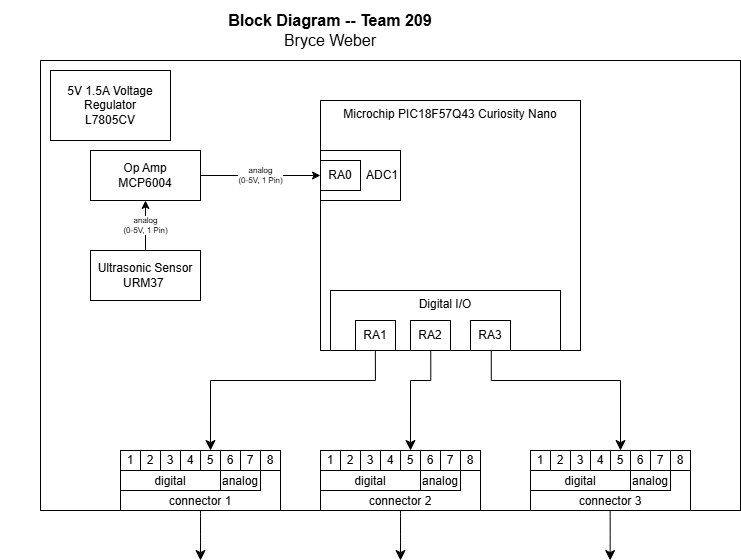

The diagram above was exported from draw.io. Its source (the exported page's mxGraphModel, read from the mxfile embedded in the PNG):
<mxGraphModel dx="485" dy="548" grid="1" gridSize="10" guides="1" tooltips="1" connect="1" arrows="1" fold="1" page="1" pageScale="1" pageWidth="850" pageHeight="1100" math="0" shadow="0">
  <root>
    <mxCell id="0" />
    <mxCell id="1" parent="0" />
    <mxCell id="ZfCj1toXuSuC-5furzQ7-15" value="Microchip PIC18F57Q43 Curiosity Nano" style="rounded=0;whiteSpace=wrap;html=1;verticalAlign=top;fillColor=none;movable=1;resizable=1;rotatable=1;deletable=1;editable=1;locked=0;connectable=1;" parent="1" vertex="1">
      <mxGeometry x="370" y="140" width="260" height="250" as="geometry" />
    </mxCell>
    <mxCell id="EmmmP5cw6zoP9wVPyDhg-1" value="" style="rounded=0;whiteSpace=wrap;html=1;fillColor=none;verticalAlign=top;" parent="1" vertex="1">
      <mxGeometry x="90" y="100" width="700" height="450" as="geometry" />
    </mxCell>
    <mxCell id="EmmmP5cw6zoP9wVPyDhg-327" value="&lt;div style=&quot;font-size: 16px&quot;&gt;&lt;b style=&quot;font-size: 16px&quot;&gt;Block Diagram -- Team 209&lt;/b&gt;&lt;/div&gt;&lt;div style=&quot;font-size: 16px&quot;&gt;Bryce Weber&lt;/div&gt;" style="text;html=1;strokeColor=none;fillColor=none;align=center;verticalAlign=middle;whiteSpace=wrap;rounded=0;fontSize=16;" parent="1" vertex="1">
      <mxGeometry x="50" y="40" width="660" height="60" as="geometry" />
    </mxCell>
    <mxCell id="EmmmP5cw6zoP9wVPyDhg-137" value="&lt;div&gt;Op Amp&lt;/div&gt;&lt;div&gt;MCP6004&lt;/div&gt;" style="rounded=0;whiteSpace=wrap;html=1;" parent="1" vertex="1">
      <mxGeometry x="140" y="190" width="110" height="50" as="geometry" />
    </mxCell>
    <mxCell id="cymrZSE9rPfIaaDXDGeM-27" value="&lt;div&gt;analog&lt;/div&gt;&lt;div&gt;(0-5V,&amp;nbsp;1 Pin)&lt;/div&gt;" style="edgeStyle=orthogonalEdgeStyle;rounded=0;orthogonalLoop=1;jettySize=auto;html=1;exitX=0.5;exitY=0;exitDx=0;exitDy=0;entryX=0.5;entryY=1;entryDx=0;entryDy=0;fontSize=8;" parent="1" source="cymrZSE9rPfIaaDXDGeM-26" target="EmmmP5cw6zoP9wVPyDhg-137" edge="1">
      <mxGeometry relative="1" as="geometry" />
    </mxCell>
    <mxCell id="cymrZSE9rPfIaaDXDGeM-26" value="&lt;div&gt;Ultrasonic Sensor&lt;/div&gt;&lt;div&gt;URM37&amp;nbsp;&lt;/div&gt;" style="rounded=0;whiteSpace=wrap;html=1;" parent="1" vertex="1">
      <mxGeometry x="140" y="290" width="110" height="50" as="geometry" />
    </mxCell>
    <mxCell id="cymrZSE9rPfIaaDXDGeM-29" value="&lt;p style=&quot;line-height: 120%&quot;&gt;5V 1.5A Voltage Regulator&lt;br&gt;L7805CV&lt;/p&gt;" style="rounded=0;whiteSpace=wrap;html=1;" parent="1" vertex="1">
      <mxGeometry x="100" y="110" width="120" height="70" as="geometry" />
    </mxCell>
    <mxCell id="ZfCj1toXuSuC-5furzQ7-16" value="&lt;div&gt;analog&lt;/div&gt;&lt;div&gt;(0-5V,&amp;nbsp;1 Pin)&lt;/div&gt;" style="edgeStyle=orthogonalEdgeStyle;rounded=0;orthogonalLoop=1;jettySize=auto;html=1;entryX=0;entryY=0.5;entryDx=0;entryDy=0;startArrow=none;startFill=0;exitX=1;exitY=0.5;exitDx=0;exitDy=0;fontSize=8;" parent="1" source="EmmmP5cw6zoP9wVPyDhg-137" target="ZfCj1toXuSuC-5furzQ7-43" edge="1">
      <mxGeometry relative="1" as="geometry">
        <mxPoint x="370" y="250" as="targetPoint" />
        <mxPoint x="350" y="215" as="sourcePoint" />
      </mxGeometry>
    </mxCell>
    <mxCell id="ZfCj1toXuSuC-5furzQ7-43" value="ADC1" style="rounded=0;whiteSpace=wrap;html=1;align=right;" parent="1" vertex="1">
      <mxGeometry x="370" y="190" width="80" height="50" as="geometry" />
    </mxCell>
    <mxCell id="EmmmP5cw6zoP9wVPyDhg-13" value="RA0" style="rounded=0;whiteSpace=wrap;html=1;" parent="1" vertex="1">
      <mxGeometry x="370" y="200" width="40" height="30" as="geometry" />
    </mxCell>
    <mxCell id="cymrZSE9rPfIaaDXDGeM-8" value="" style="group" parent="1" connectable="0" vertex="1">
      <mxGeometry x="380" y="330" width="230" height="60" as="geometry" />
    </mxCell>
    <mxCell id="EmmmP5cw6zoP9wVPyDhg-5" value="Digital I/O" style="rounded=0;whiteSpace=wrap;html=1;fillColor=none;verticalAlign=top;" parent="cymrZSE9rPfIaaDXDGeM-8" vertex="1">
      <mxGeometry width="230" height="60" as="geometry" />
    </mxCell>
    <mxCell id="ZfCj1toXuSuC-5furzQ7-20" value="RA1" style="rounded=0;whiteSpace=wrap;html=1;" parent="cymrZSE9rPfIaaDXDGeM-8" vertex="1">
      <mxGeometry x="25" y="30" width="40" height="30" as="geometry" />
    </mxCell>
    <mxCell id="RSGTuc4RzZ0q5F2bCr8V-36" value="RA2" style="rounded=0;whiteSpace=wrap;html=1;" vertex="1" parent="cymrZSE9rPfIaaDXDGeM-8">
      <mxGeometry x="80" y="30" width="40" height="30" as="geometry" />
    </mxCell>
    <mxCell id="RSGTuc4RzZ0q5F2bCr8V-37" value="RA3" style="rounded=0;whiteSpace=wrap;html=1;" vertex="1" parent="cymrZSE9rPfIaaDXDGeM-8">
      <mxGeometry x="140" y="30" width="40" height="30" as="geometry" />
    </mxCell>
    <mxCell id="EmmmP5cw6zoP9wVPyDhg-156" value="" style="group" parent="1" connectable="0" vertex="1">
      <mxGeometry x="580" y="490" width="160" height="60" as="geometry" />
    </mxCell>
    <mxCell id="EmmmP5cw6zoP9wVPyDhg-157" value="connector 3" style="rounded=0;whiteSpace=wrap;html=1;verticalAlign=bottom;" parent="EmmmP5cw6zoP9wVPyDhg-156" vertex="1">
      <mxGeometry width="160" height="60" as="geometry" />
    </mxCell>
    <mxCell id="EmmmP5cw6zoP9wVPyDhg-158" value="digital" style="rounded=0;whiteSpace=wrap;html=1;verticalAlign=bottom;" parent="EmmmP5cw6zoP9wVPyDhg-156" vertex="1">
      <mxGeometry y="20" width="100" height="20" as="geometry" />
    </mxCell>
    <mxCell id="EmmmP5cw6zoP9wVPyDhg-159" value="analog" style="rounded=0;whiteSpace=wrap;html=1;verticalAlign=bottom;" parent="EmmmP5cw6zoP9wVPyDhg-156" vertex="1">
      <mxGeometry x="100" y="20" width="40" height="20" as="geometry" />
    </mxCell>
    <mxCell id="EmmmP5cw6zoP9wVPyDhg-160" value="1" style="rounded=0;whiteSpace=wrap;html=1;" parent="EmmmP5cw6zoP9wVPyDhg-156" vertex="1">
      <mxGeometry width="20" height="20" as="geometry" />
    </mxCell>
    <mxCell id="EmmmP5cw6zoP9wVPyDhg-161" value="2" style="rounded=0;whiteSpace=wrap;html=1;" parent="EmmmP5cw6zoP9wVPyDhg-156" vertex="1">
      <mxGeometry x="20" width="20" height="20" as="geometry" />
    </mxCell>
    <mxCell id="EmmmP5cw6zoP9wVPyDhg-162" value="3" style="rounded=0;whiteSpace=wrap;html=1;" parent="EmmmP5cw6zoP9wVPyDhg-156" vertex="1">
      <mxGeometry x="40" width="20" height="20" as="geometry" />
    </mxCell>
    <mxCell id="EmmmP5cw6zoP9wVPyDhg-163" value="4" style="rounded=0;whiteSpace=wrap;html=1;" parent="EmmmP5cw6zoP9wVPyDhg-156" vertex="1">
      <mxGeometry x="60" width="20" height="20" as="geometry" />
    </mxCell>
    <mxCell id="EmmmP5cw6zoP9wVPyDhg-164" value="5" style="rounded=0;whiteSpace=wrap;html=1;" parent="EmmmP5cw6zoP9wVPyDhg-156" vertex="1">
      <mxGeometry x="80" width="20" height="20" as="geometry" />
    </mxCell>
    <mxCell id="EmmmP5cw6zoP9wVPyDhg-165" value="6" style="rounded=0;whiteSpace=wrap;html=1;" parent="EmmmP5cw6zoP9wVPyDhg-156" vertex="1">
      <mxGeometry x="100" width="20" height="20" as="geometry" />
    </mxCell>
    <mxCell id="EmmmP5cw6zoP9wVPyDhg-166" value="7" style="rounded=0;whiteSpace=wrap;html=1;" parent="EmmmP5cw6zoP9wVPyDhg-156" vertex="1">
      <mxGeometry x="120" width="20" height="20" as="geometry" />
    </mxCell>
    <mxCell id="EmmmP5cw6zoP9wVPyDhg-167" value="8" style="rounded=0;whiteSpace=wrap;html=1;" parent="EmmmP5cw6zoP9wVPyDhg-156" vertex="1">
      <mxGeometry x="140" width="20" height="20" as="geometry" />
    </mxCell>
    <mxCell id="RSGTuc4RzZ0q5F2bCr8V-8" value="" style="group" connectable="0" vertex="1" parent="1">
      <mxGeometry x="170" y="490" width="160" height="60" as="geometry" />
    </mxCell>
    <mxCell id="RSGTuc4RzZ0q5F2bCr8V-9" value="connector 1" style="rounded=0;whiteSpace=wrap;html=1;verticalAlign=bottom;" vertex="1" parent="RSGTuc4RzZ0q5F2bCr8V-8">
      <mxGeometry width="160" height="60" as="geometry" />
    </mxCell>
    <mxCell id="RSGTuc4RzZ0q5F2bCr8V-10" value="digital" style="rounded=0;whiteSpace=wrap;html=1;verticalAlign=bottom;" vertex="1" parent="RSGTuc4RzZ0q5F2bCr8V-8">
      <mxGeometry y="20" width="100" height="20" as="geometry" />
    </mxCell>
    <mxCell id="RSGTuc4RzZ0q5F2bCr8V-11" value="analog" style="rounded=0;whiteSpace=wrap;html=1;verticalAlign=bottom;" vertex="1" parent="RSGTuc4RzZ0q5F2bCr8V-8">
      <mxGeometry x="100" y="20" width="40" height="20" as="geometry" />
    </mxCell>
    <mxCell id="RSGTuc4RzZ0q5F2bCr8V-12" value="1" style="rounded=0;whiteSpace=wrap;html=1;" vertex="1" parent="RSGTuc4RzZ0q5F2bCr8V-8">
      <mxGeometry width="20" height="20" as="geometry" />
    </mxCell>
    <mxCell id="RSGTuc4RzZ0q5F2bCr8V-13" value="2" style="rounded=0;whiteSpace=wrap;html=1;" vertex="1" parent="RSGTuc4RzZ0q5F2bCr8V-8">
      <mxGeometry x="20" width="20" height="20" as="geometry" />
    </mxCell>
    <mxCell id="RSGTuc4RzZ0q5F2bCr8V-14" value="3" style="rounded=0;whiteSpace=wrap;html=1;" vertex="1" parent="RSGTuc4RzZ0q5F2bCr8V-8">
      <mxGeometry x="40" width="20" height="20" as="geometry" />
    </mxCell>
    <mxCell id="RSGTuc4RzZ0q5F2bCr8V-15" value="4" style="rounded=0;whiteSpace=wrap;html=1;" vertex="1" parent="RSGTuc4RzZ0q5F2bCr8V-8">
      <mxGeometry x="60" width="20" height="20" as="geometry" />
    </mxCell>
    <mxCell id="RSGTuc4RzZ0q5F2bCr8V-16" value="5" style="rounded=0;whiteSpace=wrap;html=1;" vertex="1" parent="RSGTuc4RzZ0q5F2bCr8V-8">
      <mxGeometry x="80" width="20" height="20" as="geometry" />
    </mxCell>
    <mxCell id="RSGTuc4RzZ0q5F2bCr8V-17" value="6" style="rounded=0;whiteSpace=wrap;html=1;" vertex="1" parent="RSGTuc4RzZ0q5F2bCr8V-8">
      <mxGeometry x="100" width="20" height="20" as="geometry" />
    </mxCell>
    <mxCell id="RSGTuc4RzZ0q5F2bCr8V-18" value="7" style="rounded=0;whiteSpace=wrap;html=1;" vertex="1" parent="RSGTuc4RzZ0q5F2bCr8V-8">
      <mxGeometry x="120" width="20" height="20" as="geometry" />
    </mxCell>
    <mxCell id="RSGTuc4RzZ0q5F2bCr8V-19" value="8" style="rounded=0;whiteSpace=wrap;html=1;" vertex="1" parent="RSGTuc4RzZ0q5F2bCr8V-8">
      <mxGeometry x="140" width="20" height="20" as="geometry" />
    </mxCell>
    <mxCell id="RSGTuc4RzZ0q5F2bCr8V-21" value="" style="group" connectable="0" vertex="1" parent="1">
      <mxGeometry x="370" y="490" width="160" height="60" as="geometry" />
    </mxCell>
    <mxCell id="RSGTuc4RzZ0q5F2bCr8V-22" value="connector 2" style="rounded=0;whiteSpace=wrap;html=1;verticalAlign=bottom;" vertex="1" parent="RSGTuc4RzZ0q5F2bCr8V-21">
      <mxGeometry width="160" height="60" as="geometry" />
    </mxCell>
    <mxCell id="RSGTuc4RzZ0q5F2bCr8V-23" value="digital" style="rounded=0;whiteSpace=wrap;html=1;verticalAlign=bottom;" vertex="1" parent="RSGTuc4RzZ0q5F2bCr8V-21">
      <mxGeometry y="20" width="100" height="20" as="geometry" />
    </mxCell>
    <mxCell id="RSGTuc4RzZ0q5F2bCr8V-24" value="analog" style="rounded=0;whiteSpace=wrap;html=1;verticalAlign=bottom;" vertex="1" parent="RSGTuc4RzZ0q5F2bCr8V-21">
      <mxGeometry x="100" y="20" width="40" height="20" as="geometry" />
    </mxCell>
    <mxCell id="RSGTuc4RzZ0q5F2bCr8V-25" value="1" style="rounded=0;whiteSpace=wrap;html=1;" vertex="1" parent="RSGTuc4RzZ0q5F2bCr8V-21">
      <mxGeometry width="20" height="20" as="geometry" />
    </mxCell>
    <mxCell id="RSGTuc4RzZ0q5F2bCr8V-26" value="2" style="rounded=0;whiteSpace=wrap;html=1;" vertex="1" parent="RSGTuc4RzZ0q5F2bCr8V-21">
      <mxGeometry x="20" width="20" height="20" as="geometry" />
    </mxCell>
    <mxCell id="RSGTuc4RzZ0q5F2bCr8V-27" value="3" style="rounded=0;whiteSpace=wrap;html=1;" vertex="1" parent="RSGTuc4RzZ0q5F2bCr8V-21">
      <mxGeometry x="40" width="20" height="20" as="geometry" />
    </mxCell>
    <mxCell id="RSGTuc4RzZ0q5F2bCr8V-28" value="4" style="rounded=0;whiteSpace=wrap;html=1;" vertex="1" parent="RSGTuc4RzZ0q5F2bCr8V-21">
      <mxGeometry x="60" width="20" height="20" as="geometry" />
    </mxCell>
    <mxCell id="RSGTuc4RzZ0q5F2bCr8V-29" value="5" style="rounded=0;whiteSpace=wrap;html=1;" vertex="1" parent="RSGTuc4RzZ0q5F2bCr8V-21">
      <mxGeometry x="80" width="20" height="20" as="geometry" />
    </mxCell>
    <mxCell id="RSGTuc4RzZ0q5F2bCr8V-30" value="6" style="rounded=0;whiteSpace=wrap;html=1;" vertex="1" parent="RSGTuc4RzZ0q5F2bCr8V-21">
      <mxGeometry x="100" width="20" height="20" as="geometry" />
    </mxCell>
    <mxCell id="RSGTuc4RzZ0q5F2bCr8V-31" value="7" style="rounded=0;whiteSpace=wrap;html=1;" vertex="1" parent="RSGTuc4RzZ0q5F2bCr8V-21">
      <mxGeometry x="120" width="20" height="20" as="geometry" />
    </mxCell>
    <mxCell id="RSGTuc4RzZ0q5F2bCr8V-32" value="8" style="rounded=0;whiteSpace=wrap;html=1;" vertex="1" parent="RSGTuc4RzZ0q5F2bCr8V-21">
      <mxGeometry x="140" width="20" height="20" as="geometry" />
    </mxCell>
    <mxCell id="RSGTuc4RzZ0q5F2bCr8V-42" value="" style="edgeStyle=segmentEdgeStyle;endArrow=classic;html=1;curved=0;rounded=0;endSize=8;startSize=8;fontSize=12;exitX=0.195;exitY=1;exitDx=0;exitDy=0;exitPerimeter=0;entryX=0.5;entryY=0;entryDx=0;entryDy=0;" edge="1" parent="1" source="EmmmP5cw6zoP9wVPyDhg-5" target="RSGTuc4RzZ0q5F2bCr8V-16">
      <mxGeometry width="50" height="50" relative="1" as="geometry">
        <mxPoint x="290" y="410" as="sourcePoint" />
        <mxPoint x="340" y="360" as="targetPoint" />
        <Array as="points">
          <mxPoint x="425" y="420" />
          <mxPoint x="260" y="420" />
        </Array>
      </mxGeometry>
    </mxCell>
    <mxCell id="RSGTuc4RzZ0q5F2bCr8V-43" value="" style="edgeStyle=segmentEdgeStyle;endArrow=classic;html=1;curved=0;rounded=0;endSize=8;startSize=8;fontSize=12;entryX=0.5;entryY=0;entryDx=0;entryDy=0;exitX=0.436;exitY=1.01;exitDx=0;exitDy=0;exitPerimeter=0;" edge="1" parent="1" source="EmmmP5cw6zoP9wVPyDhg-5" target="RSGTuc4RzZ0q5F2bCr8V-29">
      <mxGeometry width="50" height="50" relative="1" as="geometry">
        <mxPoint x="440" y="420" as="sourcePoint" />
        <mxPoint x="490" y="370" as="targetPoint" />
        <Array as="points">
          <mxPoint x="480" y="420" />
          <mxPoint x="460" y="420" />
        </Array>
      </mxGeometry>
    </mxCell>
    <mxCell id="RSGTuc4RzZ0q5F2bCr8V-45" value="" style="edgeStyle=segmentEdgeStyle;endArrow=classic;html=1;curved=0;rounded=0;endSize=8;startSize=8;fontSize=12;exitX=0.699;exitY=0.99;exitDx=0;exitDy=0;exitPerimeter=0;entryX=0.5;entryY=0;entryDx=0;entryDy=0;" edge="1" parent="1" source="EmmmP5cw6zoP9wVPyDhg-5" target="EmmmP5cw6zoP9wVPyDhg-164">
      <mxGeometry width="50" height="50" relative="1" as="geometry">
        <mxPoint x="560" y="430" as="sourcePoint" />
        <mxPoint x="610" y="380" as="targetPoint" />
        <Array as="points">
          <mxPoint x="541" y="420" />
          <mxPoint x="670" y="420" />
        </Array>
      </mxGeometry>
    </mxCell>
    <mxCell id="RSGTuc4RzZ0q5F2bCr8V-48" value="" style="endArrow=classic;html=1;rounded=0;fontSize=12;startSize=8;endSize=8;curved=1;exitX=0.5;exitY=1;exitDx=0;exitDy=0;" edge="1" parent="1" source="RSGTuc4RzZ0q5F2bCr8V-9">
      <mxGeometry width="50" height="50" relative="1" as="geometry">
        <mxPoint x="360" y="480" as="sourcePoint" />
        <mxPoint x="250" y="600" as="targetPoint" />
      </mxGeometry>
    </mxCell>
    <mxCell id="RSGTuc4RzZ0q5F2bCr8V-49" value="" style="endArrow=classic;html=1;rounded=0;fontSize=12;startSize=8;endSize=8;curved=1;exitX=0.5;exitY=1;exitDx=0;exitDy=0;" edge="1" parent="1">
      <mxGeometry width="50" height="50" relative="1" as="geometry">
        <mxPoint x="450" y="550" as="sourcePoint" />
        <mxPoint x="450" y="600" as="targetPoint" />
      </mxGeometry>
    </mxCell>
    <mxCell id="RSGTuc4RzZ0q5F2bCr8V-50" value="" style="endArrow=classic;html=1;rounded=0;fontSize=12;startSize=8;endSize=8;curved=1;exitX=0.5;exitY=1;exitDx=0;exitDy=0;" edge="1" parent="1">
      <mxGeometry width="50" height="50" relative="1" as="geometry">
        <mxPoint x="659.66" y="550" as="sourcePoint" />
        <mxPoint x="659.66" y="600" as="targetPoint" />
      </mxGeometry>
    </mxCell>
  </root>
</mxGraphModel>